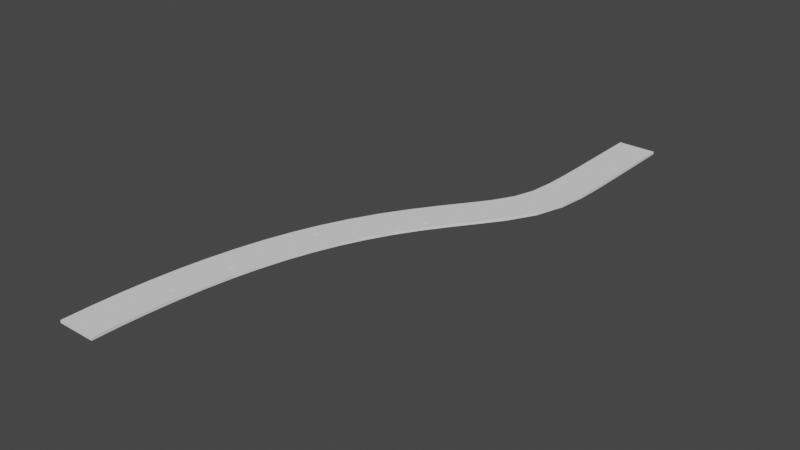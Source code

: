 # Source: 3.blend  (saved by Blender 2.92.15; exported with 4.5.12 LTS)
import bpy
from mathutils import Matrix  # noqa: F401  (used for matrix-valued properties, if any)

bpy.ops.wm.read_factory_settings(use_empty=True)
scene = bpy.context.scene
scene.name = 'Scene'

# ---- collections
col_collection = bpy.data.collections.new('Collection'); scene.collection.children.link(col_collection)
col_collection_2 = bpy.data.collections.new('Collection 2'); scene.collection.children.link(col_collection_2)

# ---- world
world_world = bpy.data.worlds.new('World'); scene.world = world_world
world_world.use_nodes = True; world_world.node_tree.nodes.clear()
_N = world_world.node_tree.nodes; _L = world_world.node_tree.links
n0 = _N.new('ShaderNodeOutputWorld'); n0.name = 'World Output'; n0.location = (300, 300)
n1 = _N.new('ShaderNodeBackground'); n1.name = 'Background'; n1.location = (10, 300)
n1.inputs[0].default_value = (0.05088, 0.05088, 0.05088, 1.0)
_L.new(n1.outputs[0], n0.inputs[0])
n0.is_active_output = True
world_world.color = (0.05088, 0.05088, 0.05088)
world_world.use_sun_shadow = False
world_world.sun_shadow_jitter_overblur = 0.0

# ---- meshes
me_cube_001 = bpy.data.meshes.new('Cube.001')
me_cube_001.from_pydata([(-1.0, -143.5, -1.0), (-1.0, -143.5, 1.0), (-1.0, -122.6, -1.0), (-1.0, -122.6, 1.0), (1.0, -143.5, -1.0), (1.0, -143.5, 1.0), (1.0, -122.6, -1.0), (1.0, -122.6, 1.0), (-0.9997, -101.9, -1.0), (-0.9997, -101.9, 1.0), (1.0, -101.9, -1.0), (1.0, -101.9, 1.0), (-0.9968, -81.08, -1.0), (-0.9968, -81.08, 1.0), (1.003, -81.21, -1.0), (1.003, -81.21, 1.0), (-0.9833, -60.15, -1.0), (-0.9833, -60.15, 1.0), (1.016, -60.7, -1.0), (1.016, -60.7, 1.0), (-0.9301, -38.74, -1.0), (-0.9301, -38.74, 1.0), (1.066, -40.7, -1.0), (1.066, -40.7, 1.0), (-0.7462, -16.23, -1.0), (-0.7462, -16.23, 1.0), (1.215, -22.12, -1.0), (1.215, -22.12, 1.0), (-0.2635, 6.627, -1.0), (-0.2635, 6.627, 1.0), (1.563, -5.602, -1.0), (1.563, -5.602, 1.0), (0.4974, 26.86, -1.0), (0.4974, 26.86, 1.0), (2.159, 10.17, -1.0), (2.159, 10.17, 1.0), (1.342, 44.33, -1.0), (1.342, 44.33, 1.0), (2.937, 26.22, -1.0), (2.937, 26.22, 1.0), (2.165, 60.71, -1.0), (2.165, 60.71, 1.0), (3.777, 42.94, -1.0), (3.777, 42.94, 1.0), (2.932, 77.09, -1.0), (2.932, 77.09, 1.0), (4.597, 60.47, -1.0), (4.597, 60.47, 1.0), (3.632, 93.89, -1.0), (3.632, 93.89, 1.0), (5.361, 78.8, -1.0), (5.361, 78.8, 1.0), (4.258, 111.3, -1.0), (4.258, 111.3, 1.0), (6.048, 97.86, -1.0), (6.048, 97.86, 1.0), (4.811, 129.2, -1.0), (4.811, 129.2, 1.0), (6.653, 117.5, -1.0), (6.653, 117.5, 1.0), (5.287, 147.7, -1.0), (5.287, 147.7, 1.0), (7.173, 137.7, -1.0), (7.173, 137.7, 1.0), (5.694, 166.6, -1.0), (5.694, 166.6, 1.0), (7.614, 158.2, -1.0), (7.614, 158.2, 1.0), (6.031, 185.9, -1.0), (6.031, 185.9, 1.0), (7.978, 179.0, -1.0), (7.978, 179.0, 1.0), (6.308, 205.5, -1.0), (6.308, 205.5, 1.0), (8.274, 200.0, -1.0), (8.274, 200.0, 1.0), (6.525, 225.3, -1.0), (6.525, 225.3, 1.0), (8.505, 221.0, -1.0), (8.505, 221.0, 1.0), (6.688, 245.3, -1.0), (6.688, 245.3, 1.0), (8.678, 242.2, -1.0), (8.678, 242.2, 1.0), (6.802, 265.4, -1.0), (6.802, 265.4, 1.0), (8.798, 263.4, -1.0), (8.798, 263.4, 1.0), (6.872, 285.6, -1.0), (6.872, 285.6, 1.0), (8.871, 284.5, -1.0), (8.871, 284.5, 1.0), (6.899, 306.5, -1.0), (6.899, 306.5, 1.0), (8.899, 306.4, -1.0), (8.899, 306.4, 1.0), (3.263, 69.04, -1.0), (3.263, 69.04, 1.0), (0.6934, -51.58, -1.0), (0.6934, -51.58, 1.0), (0.5402, -51.5, -1.0), (0.5402, -51.5, 1.0), (6.314, 130.6, -1.0), (6.314, 130.6, 1.0), (1.386, 34.69, -1.0), (6.258, 128.5, -1.0), (6.258, 128.5, 1.0), (1.518, 33.5, -1.0), (1.509, 33.32, -1.0), (1.602, 35.18, -1.0), (0.5454, -49.24, -1.0), (0.5454, -49.24, 1.0), (1.479, 36.56, -1.0), (0.6987, -49.33, -1.0), (6.115, 129.3, -1.0), (6.115, 129.3, 1.0), (1.386, 34.69, 1.0), (1.479, 36.56, 1.0), (1.602, 35.18, 1.0), (1.509, 33.32, 1.0), (1.497, 33.45, 1.0), (0.6987, -49.33, 1.0), (6.771, 196.4, -1.0), (6.936, 198.2, -1.0), (6.951, 198.2, -1.0), (6.921, 196.0, -1.0), (6.801, 198.7, -1.0), (6.172, 131.5, -1.0), (6.172, 131.5, 1.0), (6.771, 196.4, 1.0), (6.801, 198.7, 1.0), (6.951, 198.2, 1.0), (6.921, 196.0, 1.0), (6.816, 198.6, 1.0), (1.088, -18.22, -1.0), (1.088, -18.22, 1.0), (-0.4308, -93.73, -1.0), (-0.4308, -93.73, 1.0), (-0.5843, -96.03, -1.0), (-0.5841, -93.72, -1.0), (0.9695, -15.88, -1.0), (-0.431, -96.03, -1.0), (-0.431, -96.03, 1.0), (0.9729, -15.68, 1.0), (-0.5843, -96.03, 1.0), (-0.5841, -93.72, 1.0), (3.052, 68.48, -1.0), (3.137, 70.33, -1.0), (3.178, 67.17, -1.0), (3.052, 68.48, 1.0), (3.178, 67.17, 1.0), (3.137, 70.33, 1.0), (7.223, 239.7, -1.0), (7.392, 241.7, -1.0), (7.375, 239.5, -1.0), (7.239, 242.0, -1.0), (7.223, 239.7, 1.0), (7.239, 242.0, 1.0), (7.392, 241.7, 1.0), (7.375, 239.5, 1.0)], [], [(0, 1, 3, 2), (2, 3, 7, 6), (6, 7, 5, 4), (4, 5, 1, 0), (2, 6, 4, 0), (7, 3, 1, 5), (2, 3, 9, 8), (8, 9, 11, 10), (10, 11, 7, 6), (8, 10, 6, 2), (11, 9, 3, 7), (8, 9, 13, 12), (12, 13, 15, 14), (14, 15, 11, 10), (12, 13, 17, 16), (16, 17, 19, 18), (18, 19, 15, 14), (16, 18, 14, 12), (19, 17, 13, 15), (16, 17, 21, 20), (20, 21, 23, 22), (22, 23, 19, 18), (20, 21, 25, 24), (24, 25, 27, 26), (26, 27, 23, 22), (24, 26, 22, 20), (27, 25, 21, 23), (24, 25, 29, 28), (28, 29, 31, 30), (30, 31, 27, 26), (28, 29, 33, 32), (32, 33, 35, 34), (34, 35, 31, 30), (32, 34, 30, 28), (35, 33, 29, 31), (32, 33, 37, 36), (36, 37, 39, 38), (38, 39, 35, 34), (36, 37, 41, 40), (40, 41, 43, 42), (42, 43, 39, 38), (40, 42, 38, 36), (43, 41, 37, 39), (40, 41, 45, 44), (44, 45, 47, 46), (46, 47, 43, 42), (44, 45, 49, 48), (48, 49, 51, 50), (50, 51, 47, 46), (48, 50, 46, 44), (51, 49, 45, 47), (48, 49, 53, 52), (52, 53, 55, 54), (54, 55, 51, 50), (52, 54, 50, 48), (55, 53, 49, 51), (52, 53, 57, 56), (56, 57, 59, 58), (58, 59, 55, 54), (56, 58, 54, 52), (59, 57, 53, 55), (56, 57, 61, 60), (60, 61, 63, 62), (62, 63, 59, 58), (60, 61, 65, 64), (64, 65, 67, 66), (66, 67, 63, 62), (64, 66, 62, 60), (67, 65, 61, 63), (64, 65, 69, 68), (68, 69, 71, 70), (70, 71, 67, 66), (68, 70, 66, 64), (71, 69, 65, 67), (68, 69, 73, 72), (72, 73, 75, 74), (74, 75, 71, 70), (72, 73, 77, 76), (76, 77, 79, 78), (78, 79, 75, 74), (76, 78, 74, 72), (79, 77, 73, 75), (76, 77, 81, 80), (80, 81, 83, 82), (82, 83, 79, 78), (80, 81, 85, 84), (84, 85, 87, 86), (86, 87, 83, 82), (84, 86, 82, 80), (87, 85, 81, 83), (84, 85, 89, 88), (88, 89, 91, 90), (90, 91, 87, 86), (88, 90, 86, 84), (91, 89, 85, 87), (88, 89, 93, 92), (92, 93, 95, 94), (94, 95, 91, 90), (92, 94, 90, 88), (95, 93, 89, 91), (8, 12, 14, 10, 141, 136, 139, 138), (141, 10, 8, 138), (144, 9, 11, 142), (11, 15, 13, 9, 144, 145, 137, 142), (98, 16, 20, 22, 110, 100), (110, 22, 18, 16, 98, 113), (19, 23, 111, 121, 99, 17), (21, 17, 99, 101, 111, 23), (140, 24, 28, 30, 26, 134), (26, 24, 140, 134), (25, 27, 135, 143), (135, 27, 31, 29, 25, 143), (108, 32, 36, 38, 107, 109, 112, 104), (32, 108, 107, 38, 34), (119, 120, 33, 35, 39), (39, 37, 33, 120, 116, 117, 118, 119), (148, 40, 44, 147, 146), (40, 148, 96, 147, 44, 46, 42), (47, 45, 151, 97, 150, 41, 43), (45, 41, 150, 149, 151), (56, 60, 62, 127, 114), (127, 62, 58, 56, 114, 105, 102), (115, 57, 59, 63, 128, 103, 106), (61, 57, 115, 128, 63), (123, 74, 70, 68, 72, 126, 122, 125, 124), (126, 72, 74, 123), (130, 73, 69, 71, 75, 133, 131, 132, 129), (133, 75, 73, 130), (153, 82, 78, 76, 80, 155, 152, 154), (155, 80, 82, 153), (157, 81, 77, 79, 83, 158, 159, 156), (158, 83, 81, 157), (136, 141, 142, 137), (141, 138, 144, 142), (144, 138, 139, 145), (145, 139, 136, 137), (99, 121, 113, 98), (98, 100, 101, 99), (101, 100, 110, 111), (113, 121, 111, 110), (109, 107, 108, 119, 118), (119, 108, 104, 116, 120), (116, 104, 112, 117), (112, 109, 118, 117), (96, 148, 150, 97), (150, 148, 146, 149), (149, 146, 147, 151), (96, 97, 151, 147), (102, 105, 106, 103), (106, 105, 114, 115), (115, 114, 127, 128), (128, 127, 102, 103), (124, 125, 132, 131), (132, 125, 122, 129), (129, 122, 126, 130), (126, 123, 124, 131, 133, 130), (153, 154, 159, 158), (159, 154, 152, 156), (156, 152, 155, 157), (155, 153, 158, 157)])
_uv = me_cube_001.uv_layers.new(name='UVMap')
_uv.uv.foreach_set('vector', [0.375, 0.0, 0.625, 0.0, 0.625, 0.25, 0.375, 0.25, 0.375, 0.25, 0.625, 0.25, 0.625, 0.5, 0.375, 0.5, 0.375, 0.5, 0.625, 0.5, 0.625, 0.75, 0.375, 0.75, 0.375, 0.75, 0.625, 0.75, 0.625, 1.0, 0.375, 1.0, 0.125, 0.5, 0.375, 0.5, 0.375, 0.75, 0.125, 0.75, 0.625, 0.5, 0.875, 0.5, 0.875, 0.75, 0.625, 0.75, 0.375, 0.0, 0.625, 0.0, 0.625, 0.25, 0.375, 0.25, 0.375, 0.25, 0.625, 0.25, 0.625, 0.5, 0.375, 0.5, 0.375, 0.5, 0.625, 0.5, 0.625, 0.75, 0.375, 0.75, 0.125, 0.5, 0.375, 0.5, 0.375, 0.75, 0.125, 0.75, 0.625, 0.5, 0.875, 0.5, 0.875, 0.75, 0.625, 0.75, 0.375, 0.0, 0.625, 0.0, 0.625, 0.25, 0.375, 0.25, 0.375, 0.25, 0.625, 0.25, 0.625, 0.5, 0.375, 0.5, 0.375, 0.5, 0.625, 0.5, 0.625, 0.75, 0.375, 0.75, 0.375, 0.0, 0.625, 0.0, 0.625, 0.25, 0.375, 0.25, 0.375, 0.25, 0.625, 0.25, 0.625, 0.5, 0.375, 0.5, 0.375, 0.5, 0.625, 0.5, 0.625, 0.75, 0.375, 0.75, 0.125, 0.5, 0.375, 0.5, 0.375, 0.75, 0.125, 0.75, 0.625, 0.5, 0.875, 0.5, 0.875, 0.75, 0.625, 0.75, 0.375, 0.0, 0.625, 0.0, 0.625, 0.25, 0.375, 0.25, 0.375, 0.25, 0.625, 0.25, 0.625, 0.5, 0.375, 0.5, 0.375, 0.5, 0.625, 0.5, 0.625, 0.75, 0.375, 0.75, 0.375, 0.0, 0.625, 0.0, 0.625, 0.25, 0.375, 0.25, 0.375, 0.25, 0.625, 0.25, 0.625, 0.5, 0.375, 0.5, 0.375, 0.5, 0.625, 0.5, 0.625, 0.75, 0.375, 0.75, 0.125, 0.5, 0.375, 0.5, 0.375, 0.75, 0.125, 0.75, 0.625, 0.5, 0.875, 0.5, 0.875, 0.75, 0.625, 0.75, 0.375, 0.0, 0.625, 0.0, 0.625, 0.25, 0.375, 0.25, 0.375, 0.25, 0.625, 0.25, 0.625, 0.5, 0.375, 0.5, 0.375, 0.5, 0.625, 0.5, 0.625, 0.75, 0.375, 0.75, 0.375, 0.0, 0.625, 0.0, 0.625, 0.25, 0.375, 0.25, 0.375, 0.25, 0.625, 0.25, 0.625, 0.5, 0.375, 0.5, 0.375, 0.5, 0.625, 0.5, 0.625, 0.75, 0.375, 0.75, 0.125, 0.5, 0.375, 0.5, 0.375, 0.75, 0.125, 0.75, 0.625, 0.5, 0.875, 0.5, 0.875, 0.75, 0.625, 0.75, 0.375, 0.0, 0.625, 0.0, 0.625, 0.25, 0.375, 0.25, 0.375, 0.25, 0.625, 0.25, 0.625, 0.5, 0.375, 0.5, 0.375, 0.5, 0.625, 0.5, 0.625, 0.75, 0.375, 0.75, 0.375, 0.0, 0.625, 0.0, 0.625, 0.25, 0.375, 0.25, 0.375, 0.25, 0.625, 0.25, 0.625, 0.5, 0.375, 0.5, 0.375, 0.5, 0.625, 0.5, 0.625, 0.75, 0.375, 0.75, 0.125, 0.5, 0.375, 0.5, 0.375, 0.75, 0.125, 0.75, 0.625, 0.5, 0.875, 0.5, 0.875, 0.75, 0.625, 0.75, 0.375, 0.0, 0.625, 0.0, 0.625, 0.25, 0.375, 0.25, 0.375, 0.25, 0.625, 0.25, 0.625, 0.5, 0.375, 0.5, 0.375, 0.5, 0.625, 0.5, 0.625, 0.75, 0.375, 0.75, 0.375, 0.0, 0.625, 0.0, 0.625, 0.25, 0.375, 0.25, 0.375, 0.25, 0.625, 0.25, 0.625, 0.5, 0.375, 0.5, 0.375, 0.5, 0.625, 0.5, 0.625, 0.75, 0.375, 0.75, 0.125, 0.5, 0.375, 0.5, 0.375, 0.75, 0.125, 0.75, 0.625, 0.5, 0.875, 0.5, 0.875, 0.75, 0.625, 0.75, 0.375, 0.0, 0.625, 0.0, 0.625, 0.25, 0.375, 0.25, 0.375, 0.25, 0.625, 0.25, 0.625, 0.5, 0.375, 0.5, 0.375, 0.5, 0.625, 0.5, 0.625, 0.75, 0.375, 0.75, 0.125, 0.5, 0.375, 0.5, 0.375, 0.75, 0.125, 0.75, 0.625, 0.5, 0.875, 0.5, 0.875, 0.75, 0.625, 0.75, 0.375, 0.0, 0.625, 0.0, 0.625, 0.25, 0.375, 0.25, 0.375, 0.25, 0.625, 0.25, 0.625, 0.5, 0.375, 0.5, 0.375, 0.5, 0.625, 0.5, 0.625, 0.75, 0.375, 0.75, 0.125, 0.5, 0.375, 0.5, 0.375, 0.75, 0.125, 0.75, 0.625, 0.5, 0.875, 0.5, 0.875, 0.75, 0.625, 0.75, 0.375, 0.0, 0.625, 0.0, 0.625, 0.25, 0.375, 0.25, 0.375, 0.25, 0.625, 0.25, 0.625, 0.5, 0.375, 0.5, 0.375, 0.5, 0.625, 0.5, 0.625, 0.75, 0.375, 0.75, 0.375, 0.0, 0.625, 0.0, 0.625, 0.25, 0.375, 0.25, 0.375, 0.25, 0.625, 0.25, 0.625, 0.5, 0.375, 0.5, 0.375, 0.5, 0.625, 0.5, 0.625, 0.75, 0.375, 0.75, 0.125, 0.5, 0.375, 0.5, 0.375, 0.75, 0.125, 0.75, 0.625, 0.5, 0.875, 0.5, 0.875, 0.75, 0.625, 0.75, 0.375, 0.0, 0.625, 0.0, 0.625, 0.25, 0.375, 0.25, 0.375, 0.25, 0.625, 0.25, 0.625, 0.5, 0.375, 0.5, 0.375, 0.5, 0.625, 0.5, 0.625, 0.75, 0.375, 0.75, 0.125, 0.5, 0.375, 0.5, 0.375, 0.75, 0.125, 0.75, 0.625, 0.5, 0.875, 0.5, 0.875, 0.75, 0.625, 0.75, 0.375, 0.0, 0.625, 0.0, 0.625, 0.25, 0.375, 0.25, 0.375, 0.25, 0.625, 0.25, 0.625, 0.5, 0.375, 0.5, 0.375, 0.5, 0.625, 0.5, 0.625, 0.75, 0.375, 0.75, 0.375, 0.0, 0.625, 0.0, 0.625, 0.25, 0.375, 0.25, 0.375, 0.25, 0.625, 0.25, 0.625, 0.5, 0.375, 0.5, 0.375, 0.5, 0.625, 0.5, 0.625, 0.75, 0.375, 0.75, 0.125, 0.5, 0.375, 0.5, 0.375, 0.75, 0.125, 0.75, 0.625, 0.5, 0.875, 0.5, 0.875, 0.75, 0.625, 0.75, 0.375, 0.0, 0.625, 0.0, 0.625, 0.25, 0.375, 0.25, 0.375, 0.25, 0.625, 0.25, 0.625, 0.5, 0.375, 0.5, 0.375, 0.5, 0.625, 0.5, 0.625, 0.75, 0.375, 0.75, 0.375, 0.0, 0.625, 0.0, 0.625, 0.25, 0.375, 0.25, 0.375, 0.25, 0.625, 0.25, 0.625, 0.5, 0.375, 0.5, 0.375, 0.5, 0.625, 0.5, 0.625, 0.75, 0.375, 0.75, 0.125, 0.5, 0.375, 0.5, 0.375, 0.75, 0.125, 0.75, 0.625, 0.5, 0.875, 0.5, 0.875, 0.75, 0.625, 0.75, 0.375, 0.0, 0.625, 0.0, 0.625, 0.25, 0.375, 0.25, 0.375, 0.25, 0.625, 0.25, 0.625, 0.5, 0.375, 0.5, 0.375, 0.5, 0.625, 0.5, 0.625, 0.75, 0.375, 0.75, 0.125, 0.5, 0.375, 0.5, 0.375, 0.75, 0.125, 0.75, 0.625, 0.5, 0.875, 0.5, 0.875, 0.75, 0.625, 0.75, 0.375, 0.0, 0.625, 0.0, 0.625, 0.25, 0.375, 0.25, 0.375, 0.25, 0.625, 0.25, 0.625, 0.5, 0.375, 0.5, 0.375, 0.5, 0.625, 0.5, 0.625, 0.75, 0.375, 0.75, 0.125, 0.5, 0.375, 0.5, 0.375, 0.75, 0.125, 0.75, 0.625, 0.5, 0.875, 0.5, 0.875, 0.75, 0.625, 0.75, 0.125, 0.75, 0.125, 0.5, 0.375, 0.5, 0.375, 0.75, 0.196, 0.6798, 0.196, 0.652, 0.1768, 0.652, 0.1768, 0.6798, 0.196, 0.6798, 0.375, 0.75, 0.125, 0.75, 0.1768, 0.6798, 0.8232, 0.6798, 0.875, 0.75, 0.625, 0.75, 0.804, 0.6798, 0.625, 0.75, 0.625, 0.5, 0.875, 0.5, 0.875, 0.75, 0.8232, 0.6798, 0.8232, 0.652, 0.804, 0.652, 0.804, 0.6798, 0.3318, 0.6384, 0.125, 0.75, 0.125, 0.5, 0.375, 0.5, 0.3126, 0.6107, 0.3127, 0.6385, 0.3126, 0.6107, 0.375, 0.5, 0.375, 0.75, 0.125, 0.75, 0.3318, 0.6384, 0.3318, 0.6106, 0.625, 0.75, 0.625, 0.5, 0.6874, 0.6107, 0.6682, 0.6106, 0.6682, 0.6384, 0.875, 0.75, 0.875, 0.5, 0.875, 0.75, 0.6682, 0.6384, 0.6873, 0.6385, 0.6874, 0.6107, 0.625, 0.5, 0.3298, 0.6725, 0.125, 0.75, 0.125, 0.5, 0.375, 0.5, 0.375, 0.75, 0.35, 0.7, 0.375, 0.75, 0.125, 0.75, 0.3298, 0.6725, 0.35, 0.7, 0.875, 0.75, 0.625, 0.75, 0.65, 0.7, 0.6703, 0.6696, 0.65, 0.7, 0.625, 0.75, 0.625, 0.5, 0.875, 0.5, 0.875, 0.75, 0.6703, 0.6696, 0.1957, 0.5843, 0.125, 0.75, 0.125, 0.5, 0.375, 0.5, 0.1958, 0.5816, 0.196, 0.5573, 0.1768, 0.5574, 0.1766, 0.5845, 0.125, 0.75, 0.1957, 0.5843, 0.1958, 0.5816, 0.375, 0.5, 0.375, 0.75, 0.8043, 0.5843, 0.8062, 0.5843, 0.875, 0.75, 0.625, 0.75, 0.625, 0.5, 0.625, 0.5, 0.875, 0.5, 0.875, 0.75, 0.8062, 0.5843, 0.8234, 0.5845, 0.8232, 0.5574, 0.804, 0.5573, 0.8043, 0.5843, 0.1977, 0.5776, 0.125, 0.75, 0.125, 0.5, 0.1783, 0.549, 0.1785, 0.5771, 0.125, 0.75, 0.1977, 0.5776, 0.1974, 0.5493, 0.1783, 0.549, 0.125, 0.5, 0.375, 0.5, 0.375, 0.75, 0.625, 0.5, 0.875, 0.5, 0.8217, 0.549, 0.8026, 0.5493, 0.8023, 0.5776, 0.875, 0.75, 0.625, 0.75, 0.875, 0.5, 0.875, 0.75, 0.8023, 0.5776, 0.8215, 0.5771, 0.8217, 0.549, 0.125, 0.75, 0.125, 0.5, 0.375, 0.5, 0.2769, 0.6329, 0.2769, 0.6606, 0.2769, 0.6329, 0.375, 0.5, 0.375, 0.75, 0.125, 0.75, 0.2769, 0.6606, 0.296, 0.6601, 0.2961, 0.6326, 0.7231, 0.6606, 0.875, 0.75, 0.625, 0.75, 0.625, 0.5, 0.7231, 0.6329, 0.7039, 0.6326, 0.704, 0.6601, 0.875, 0.5, 0.875, 0.75, 0.7231, 0.6606, 0.7231, 0.6329, 0.625, 0.5, 0.2143, 0.5666, 0.375, 0.5, 0.375, 0.75, 0.125, 0.75, 0.125, 0.5, 0.1971, 0.5664, 0.1973, 0.5943, 0.2165, 0.5944, 0.2162, 0.5666, 0.1971, 0.5664, 0.125, 0.5, 0.375, 0.5, 0.2143, 0.5666, 0.8029, 0.5664, 0.875, 0.5, 0.875, 0.75, 0.625, 0.75, 0.625, 0.5, 0.801, 0.5664, 0.7838, 0.5666, 0.7835, 0.5944, 0.8027, 0.5943, 0.801, 0.5664, 0.625, 0.5, 0.875, 0.5, 0.8029, 0.5664, 0.2159, 0.53, 0.375, 0.5, 0.375, 0.75, 0.125, 0.75, 0.125, 0.5, 0.1967, 0.53, 0.1969, 0.5578, 0.2161, 0.5579, 0.1967, 0.53, 0.125, 0.5, 0.375, 0.5, 0.2159, 0.53, 0.8033, 0.53, 0.875, 0.5, 0.875, 0.75, 0.625, 0.75, 0.625, 0.5, 0.7841, 0.53, 0.7839, 0.5579, 0.8031, 0.5578, 0.7841, 0.53, 0.625, 0.5, 0.875, 0.5, 0.8033, 0.53, 0.4, 0.0, 0.4, 0.25, 0.6, 0.25, 0.6, 0.0, 0.4, 0.25, 0.4, 0.5, 0.6, 0.5, 0.6, 0.25, 0.6, 0.5, 0.4, 0.5, 0.4, 0.75, 0.6, 0.75, 0.6, 0.75, 0.4, 0.75, 0.4, 1.0, 0.6, 1.0, 0.6, 0.25, 0.6, 0.0, 0.4, 0.0, 0.4, 0.25, 0.4, 0.25, 0.4, 0.5, 0.6, 0.5, 0.6, 0.25, 0.6, 0.5, 0.4, 0.5, 0.4, 0.75, 0.6, 0.75, 0.4, 1.0, 0.6, 1.0, 0.6, 0.75, 0.4, 0.75, 0.4, 0.0, 0.4, 0.225, 0.4, 0.25, 0.6, 0.25, 0.6, 0.0, 0.6, 0.25, 0.4, 0.25, 0.4, 0.5, 0.6, 0.5, 0.6, 0.275, 0.6, 0.5, 0.4, 0.5, 0.4, 0.75, 0.6, 0.75, 0.4, 0.75, 0.4, 1.0, 0.6, 1.0, 0.6, 0.75, 0.4, 0.0, 0.4, 0.25, 0.6, 0.25, 0.6, 0.0, 0.6, 0.25, 0.4, 0.25, 0.4, 0.5, 0.6, 0.5, 0.6, 0.5, 0.4, 0.5, 0.4, 0.75, 0.6, 0.75, 0.4, 1.0, 0.6, 1.0, 0.6, 0.75, 0.4, 0.75, 0.4, 0.0, 0.4, 0.25, 0.6, 0.25, 0.6, 0.0, 0.6, 0.25, 0.4, 0.25, 0.4, 0.5, 0.6, 0.5, 0.6, 0.5, 0.4, 0.5, 0.4, 0.75, 0.6, 0.75, 0.6, 0.75, 0.4, 0.75, 0.4, 1.0, 0.6, 1.0, 0.4, 0.0, 0.4, 0.25, 0.6, 0.25, 0.6, 0.0, 0.6, 0.25, 0.4, 0.25, 0.4, 0.5, 0.6, 0.5, 0.6, 0.5, 0.4, 0.5, 0.4, 0.75, 0.6, 0.75, 0.4, 0.75, 0.4, 0.975, 0.4, 1.0, 0.6, 1.0, 0.6, 0.775, 0.6, 0.75, 0.4, 0.0, 0.4, 0.25, 0.6, 0.25, 0.6, 0.0, 0.6, 0.25, 0.4, 0.25, 0.4, 0.5, 0.6, 0.5, 0.6, 0.5, 0.4, 0.5, 0.4, 0.75, 0.6, 0.75, 0.4, 0.75, 0.4, 1.0, 0.6, 1.0, 0.6, 0.75])
me_cube_001.use_remesh_fix_poles = True
me_cube_001.use_remesh_preserve_attributes = False
me_cube_001.use_mirror_vertex_groups = False
me_cube_001.update()
me_cube_002 = bpy.data.meshes.new('Cube.002')
me_cube_002.from_pydata([(-1.001, -0.9994, -1.0), (-1.001, -0.9994, 1.0), (-0.9987, 1.002, -1.0), (-0.9987, 1.002, 1.0), (0.9987, -1.003, -1.0), (0.9987, -1.003, 1.0), (1.001, 0.9997, -1.0), (1.001, 0.9997, 1.0)], [], [(0, 1, 3, 2), (2, 3, 7, 6), (6, 7, 5, 4), (4, 5, 1, 0), (2, 6, 4, 0), (7, 3, 1, 5)])
_uv = me_cube_002.uv_layers.new(name='UVMap')
_uv.uv.foreach_set('vector', [0.375, 0.0, 0.625, 0.0, 0.625, 0.25, 0.375, 0.25, 0.375, 0.25, 0.625, 0.25, 0.625, 0.5, 0.375, 0.5, 0.375, 0.5, 0.625, 0.5, 0.625, 0.75, 0.375, 0.75, 0.375, 0.75, 0.625, 0.75, 0.625, 1.0, 0.375, 1.0, 0.125, 0.5, 0.375, 0.5, 0.375, 0.75, 0.125, 0.75, 0.625, 0.5, 0.875, 0.5, 0.875, 0.75, 0.625, 0.75])
me_cube_002.use_remesh_fix_poles = True
me_cube_002.use_remesh_preserve_attributes = False
me_cube_002.use_mirror_vertex_groups = False
me_cube_002.update()
me_cube_003 = bpy.data.meshes.new('Cube.003')
me_cube_003.from_pydata([(-1.034, -0.9428, -1.0), (-1.034, -0.9428, 1.0), (-0.9652, 1.013, -1.0), (-0.9652, 1.013, 1.0), (0.965, -1.018, -1.0), (0.965, -1.018, 1.0), (1.034, 0.9477, -1.0), (1.034, 0.9477, 1.0)], [], [(0, 1, 3, 2), (2, 3, 7, 6), (6, 7, 5, 4), (4, 5, 1, 0), (2, 6, 4, 0), (7, 3, 1, 5)])
_uv = me_cube_003.uv_layers.new(name='UVMap')
_uv.uv.foreach_set('vector', [0.375, 0.0, 0.625, 0.0, 0.625, 0.25, 0.375, 0.25, 0.375, 0.25, 0.625, 0.25, 0.625, 0.5, 0.375, 0.5, 0.375, 0.5, 0.625, 0.5, 0.625, 0.75, 0.375, 0.75, 0.375, 0.75, 0.625, 0.75, 0.625, 1.0, 0.375, 1.0, 0.125, 0.5, 0.375, 0.5, 0.375, 0.75, 0.125, 0.75, 0.625, 0.5, 0.875, 0.5, 0.875, 0.75, 0.625, 0.75])
me_cube_003.use_remesh_fix_poles = True
me_cube_003.use_remesh_preserve_attributes = False
me_cube_003.use_mirror_vertex_groups = False
me_cube_003.update()
me_cube_005 = bpy.data.meshes.new('Cube.005')
me_cube_005.from_pydata([(-1.407, -0.2122, -1.0), (-1.407, -0.2122, 1.0), (-0.1965, 1.408, -1.0), (-0.1965, 1.408, 1.0), (0.1941, -1.411, -1.0), (0.1941, -1.411, 1.0), (1.409, 0.2154, -1.0), (1.409, 0.2154, 1.0)], [], [(0, 1, 3, 2), (2, 3, 7, 6), (6, 7, 5, 4), (4, 5, 1, 0), (2, 6, 4, 0), (7, 3, 1, 5)])
_uv = me_cube_005.uv_layers.new(name='UVMap')
_uv.uv.foreach_set('vector', [0.375, 0.0, 0.625, 0.0, 0.625, 0.25, 0.375, 0.25, 0.375, 0.25, 0.625, 0.25, 0.625, 0.5, 0.375, 0.5, 0.375, 0.5, 0.625, 0.5, 0.625, 0.75, 0.375, 0.75, 0.375, 0.75, 0.625, 0.75, 0.625, 1.0, 0.375, 1.0, 0.125, 0.5, 0.375, 0.5, 0.375, 0.75, 0.125, 0.75, 0.625, 0.5, 0.875, 0.5, 0.875, 0.75, 0.625, 0.75])
me_cube_005.use_remesh_fix_poles = True
me_cube_005.use_remesh_preserve_attributes = False
me_cube_005.use_mirror_vertex_groups = False
me_cube_005.update()
me_cube_006 = bpy.data.meshes.new('Cube.006')
me_cube_006.from_pydata([(-1.381, -0.2467, -1.0), (-1.381, -0.2467, 1.0), (-0.2689, 1.377, -1.0), (-0.2689, 1.377, 1.0), (0.2721, -1.372, -1.0), (0.2721, -1.372, 1.0), (1.378, 0.2419, -1.0), (1.378, 0.2419, 1.0)], [], [(0, 1, 3, 2), (2, 3, 7, 6), (6, 7, 5, 4), (4, 5, 1, 0), (2, 6, 4, 0), (7, 3, 1, 5)])
_uv = me_cube_006.uv_layers.new(name='UVMap')
_uv.uv.foreach_set('vector', [0.375, 0.0, 0.625, 0.0, 0.625, 0.25, 0.375, 0.25, 0.375, 0.25, 0.625, 0.25, 0.625, 0.5, 0.375, 0.5, 0.375, 0.5, 0.625, 0.5, 0.625, 0.75, 0.375, 0.75, 0.375, 0.75, 0.625, 0.75, 0.625, 1.0, 0.375, 1.0, 0.125, 0.5, 0.375, 0.5, 0.375, 0.75, 0.125, 0.75, 0.625, 0.5, 0.875, 0.5, 0.875, 0.75, 0.625, 0.75])
me_cube_006.use_remesh_fix_poles = True
me_cube_006.use_remesh_preserve_attributes = False
me_cube_006.use_mirror_vertex_groups = False
me_cube_006.update()
me_cube_007 = bpy.data.meshes.new('Cube.007')
me_cube_007.from_pydata([(-1.301, -0.5802, -1.0), (-1.301, -0.5802, 1.0), (-0.5609, 1.311, -1.0), (-0.5609, 1.311, 1.0), (0.5633, -1.305, -1.0), (0.5633, -1.305, 1.0), (1.298, 0.574, -1.0), (1.298, 0.574, 1.0)], [], [(0, 1, 3, 2), (2, 3, 7, 6), (6, 7, 5, 4), (4, 5, 1, 0), (2, 6, 4, 0), (7, 3, 1, 5)])
_uv = me_cube_007.uv_layers.new(name='UVMap')
_uv.uv.foreach_set('vector', [0.375, 0.0, 0.625, 0.0, 0.625, 0.25, 0.375, 0.25, 0.375, 0.25, 0.625, 0.25, 0.625, 0.5, 0.375, 0.5, 0.375, 0.5, 0.625, 0.5, 0.625, 0.75, 0.375, 0.75, 0.375, 0.75, 0.625, 0.75, 0.625, 1.0, 0.375, 1.0, 0.125, 0.5, 0.375, 0.5, 0.375, 0.75, 0.125, 0.75, 0.625, 0.5, 0.875, 0.5, 0.875, 0.75, 0.625, 0.75])
me_cube_007.use_remesh_fix_poles = True
me_cube_007.use_remesh_preserve_attributes = False
me_cube_007.use_mirror_vertex_groups = False
me_cube_007.update()
me_cube_008 = bpy.data.meshes.new('Cube.008')
me_cube_008.from_pydata([(-1.175, -0.773, -1.0), (-1.175, -0.773, 1.0), (-0.7854, 1.17, -1.0), (-0.7854, 1.17, 1.0), (0.7865, -1.165, -1.0), (0.7865, -1.165, 1.0), (1.174, 0.768, -1.0), (1.174, 0.768, 1.0)], [], [(0, 1, 3, 2), (2, 3, 7, 6), (6, 7, 5, 4), (4, 5, 1, 0), (2, 6, 4, 0), (7, 3, 1, 5)])
_uv = me_cube_008.uv_layers.new(name='UVMap')
_uv.uv.foreach_set('vector', [0.375, 0.0, 0.625, 0.0, 0.625, 0.25, 0.375, 0.25, 0.375, 0.25, 0.625, 0.25, 0.625, 0.5, 0.375, 0.5, 0.375, 0.5, 0.625, 0.5, 0.625, 0.75, 0.375, 0.75, 0.375, 0.75, 0.625, 0.75, 0.625, 1.0, 0.375, 1.0, 0.125, 0.5, 0.375, 0.5, 0.375, 0.75, 0.125, 0.75, 0.625, 0.5, 0.875, 0.5, 0.875, 0.75, 0.625, 0.75])
me_cube_008.use_remesh_fix_poles = True
me_cube_008.use_remesh_preserve_attributes = False
me_cube_008.use_mirror_vertex_groups = False
me_cube_008.update()
me_cube_009 = bpy.data.meshes.new('Cube.009')
me_cube_009.from_pydata([(-1.104, -0.8766, -1.0), (-1.104, -0.8766, 1.0), (-0.8836, 1.095, -1.0), (-0.8836, 1.095, 1.0), (0.8841, -1.091, -1.0), (0.8841, -1.091, 1.0), (1.104, 0.8724, -1.0), (1.104, 0.8724, 1.0)], [], [(0, 1, 3, 2), (2, 3, 7, 6), (6, 7, 5, 4), (4, 5, 1, 0), (2, 6, 4, 0), (7, 3, 1, 5)])
_uv = me_cube_009.uv_layers.new(name='UVMap')
_uv.uv.foreach_set('vector', [0.375, 0.0, 0.625, 0.0, 0.625, 0.25, 0.375, 0.25, 0.375, 0.25, 0.625, 0.25, 0.625, 0.5, 0.375, 0.5, 0.375, 0.5, 0.625, 0.5, 0.625, 0.75, 0.375, 0.75, 0.375, 0.75, 0.625, 0.75, 0.625, 1.0, 0.375, 1.0, 0.125, 0.5, 0.375, 0.5, 0.375, 0.75, 0.125, 0.75, 0.625, 0.5, 0.875, 0.5, 0.875, 0.75, 0.625, 0.75])
me_cube_009.use_remesh_fix_poles = True
me_cube_009.use_remesh_preserve_attributes = False
me_cube_009.use_mirror_vertex_groups = False
me_cube_009.update()

# ---- objects
ob_cube = bpy.data.objects.new('Cube', me_cube_001)
ob_cube_001 = bpy.data.objects.new('Cube.001', me_cube_002)
ob_cube_002 = bpy.data.objects.new('Cube.002', me_cube_003)
ob_cube_004 = bpy.data.objects.new('Cube.004', me_cube_005)
ob_cube_005 = bpy.data.objects.new('Cube.005', me_cube_006)
ob_cube_006 = bpy.data.objects.new('Cube.006', me_cube_007)
ob_cube_007 = bpy.data.objects.new('Cube.007', me_cube_008)
ob_cube_008 = bpy.data.objects.new('Cube.008', me_cube_009)

# ---- transforms, parenting, visibility, modifiers, constraints
ob_cube.location = (0.0, -72.03, 0.0)
ob_cube.rotation_euler = (0.0, -0.0, 3.142)
ob_cube.scale = (7.5, 0.5, 0.5)
ob_cube.lineart.crease_threshold = 0.0
ob_cube_001.location = (3.806, -24.59, 1.397e-08)
ob_cube_001.scale = (0.575, 0.575, 0.625)
ob_cube_001.lineart.crease_threshold = 0.0
ob_cube_002.location = (-4.646, -46.83, -2.794e-08)
ob_cube_002.scale = (0.575, 0.575, 0.625)
ob_cube_002.lineart.crease_threshold = 0.0
ob_cube_004.location = (-11.2, -89.5, -2.794e-08)
ob_cube_004.scale = (0.575, 0.575, 0.625)
ob_cube_004.lineart.crease_threshold = 0.0
ob_cube_005.location = (-23.68, -106.4, -1.863e-08)
ob_cube_005.scale = (0.575, 0.575, 0.625)
ob_cube_005.lineart.crease_threshold = 0.0
ob_cube_006.location = (-46.61, -137.0, -9.313e-09)
ob_cube_006.scale = (0.575, 0.575, 0.625)
ob_cube_006.lineart.crease_threshold = 0.0
ob_cube_007.location = (-51.46, -170.7, 4.657e-09)
ob_cube_007.scale = (0.575, 0.575, 0.625)
ob_cube_007.lineart.crease_threshold = 0.0
ob_cube_008.location = (-54.8, -192.4, -2.328e-08)
ob_cube_008.scale = (0.575, 0.575, 0.625)
ob_cube_008.lineart.crease_threshold = 0.0

# ---- collection membership
col_collection.objects.link(ob_cube)
col_collection_2.objects.link(ob_cube_001)
col_collection_2.objects.link(ob_cube_002)
col_collection_2.objects.link(ob_cube_004)
col_collection_2.objects.link(ob_cube_005)
col_collection_2.objects.link(ob_cube_006)
col_collection_2.objects.link(ob_cube_007)
col_collection_2.objects.link(ob_cube_008)

# ---- scene / render settings (as saved in the file)
scene.frame_start = 1; scene.frame_end = 250; scene.frame_set(1)
scene.render.engine = 'BLENDER_EEVEE_NEXT'
scene.cycles.use_denoising = False
scene.cycles.samples = 128
scene.cycles.sampling_pattern = 'TABULATED_SOBOL'
scene.cycles.use_adaptive_sampling = False
scene.cycles.use_light_tree = False
scene.view_settings.view_transform = 'Filmic'
bpy.context.view_layer.update()

# ---- added for rendering (the .blend has no active camera and no usable light): camera, sun
cam_auto = bpy.data.cameras.new('AutoCamera')
cam_auto.lens = 50.0
cam_auto.sensor_width = 36.0
cam_auto.clip_end = 3847.09
ob_auto_camera = bpy.data.objects.new('AutoCamera', cam_auto)
scene.collection.objects.link(ob_auto_camera)
ob_auto_camera.location = (189.588, -375.836, 175.367)
ob_auto_camera.rotation_euler = (1.09748, -7.21219e-08, 0.694738)
scene.camera = ob_auto_camera
light_auto_sun = bpy.data.lights.new('AutoSun', 'SUN')
light_auto_sun.energy = 3.0
light_auto_sun.angle = 0.0523599
ob_auto_sun = bpy.data.objects.new('AutoSun', light_auto_sun)
scene.collection.objects.link(ob_auto_sun)
ob_auto_sun.rotation_euler = (0.872665, 0.174533, 0.523599)
bpy.context.view_layer.update()
